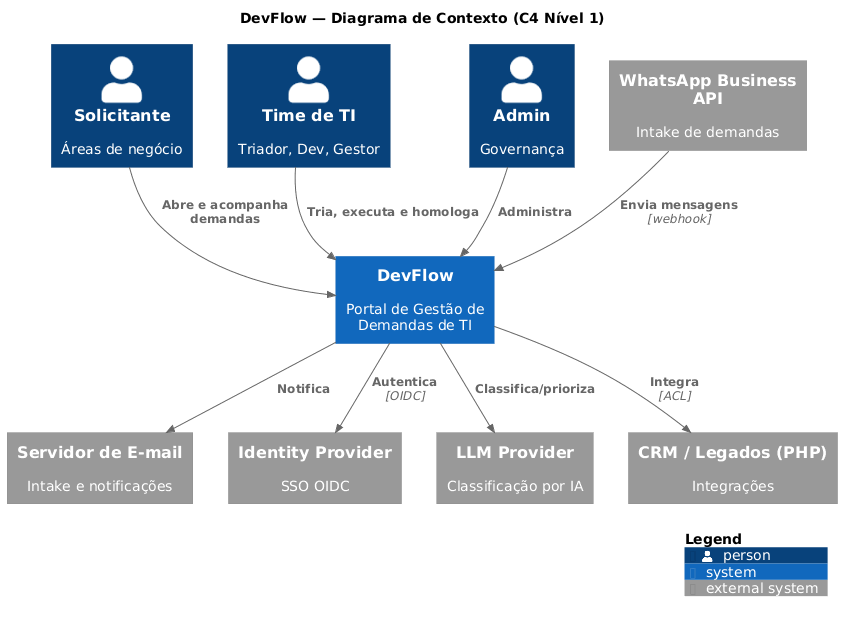

The diagram above was rendered by PlantUML. Its source (embedded in the PNG):
@startuml DevFlow-C4-Context
!include <C4/C4_Context>
title DevFlow — Diagrama de Contexto (C4 Nível 1)

Person(solicitante, "Solicitante", "Áreas de negócio")
Person(timeTI, "Time de TI", "Triador, Dev, Gestor")
Person(admin, "Admin", "Governança")

System(devflow, "DevFlow", "Portal de Gestão de Demandas de TI")

System_Ext(whatsapp, "WhatsApp Business API", "Intake de demandas")
System_Ext(email, "Servidor de E-mail", "Intake e notificações")
System_Ext(idp, "Identity Provider", "SSO OIDC")
System_Ext(llm, "LLM Provider", "Classificação por IA")
System_Ext(legado, "CRM / Legados (PHP)", "Integrações")

Rel(solicitante, devflow, "Abre e acompanha demandas")
Rel(timeTI, devflow, "Tria, executa e homologa")
Rel(admin, devflow, "Administra")
Rel(whatsapp, devflow, "Envia mensagens", "webhook")
Rel(devflow, email, "Notifica")
Rel(devflow, idp, "Autentica", "OIDC")
Rel(devflow, llm, "Classifica/prioriza")
Rel(devflow, legado, "Integra", "ACL")
SHOW_LEGEND()
@enduml